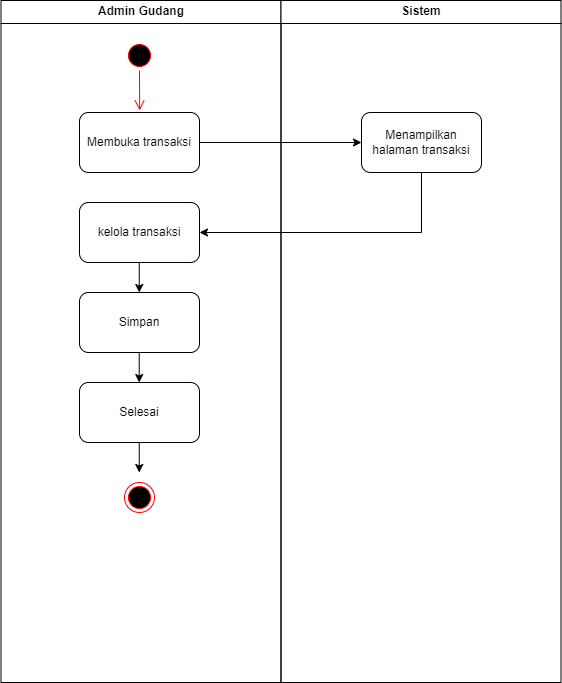

The diagram above was exported from draw.io. Its source (the exported page's mxGraphModel, read from the mxfile embedded in the PNG):
<mxGraphModel dx="744" dy="796" grid="1" gridSize="10" guides="1" tooltips="1" connect="1" arrows="1" fold="1" page="1" pageScale="1" pageWidth="1169" pageHeight="826" background="none" math="0" shadow="0">
  <root>
    <mxCell id="0" />
    <mxCell id="1" parent="0" />
    <mxCell id="2" value="Admin Gudang" style="swimlane;whiteSpace=wrap;startSize=23;" parent="1" vertex="1">
      <mxGeometry x="164.5" y="128" width="280" height="682" as="geometry" />
    </mxCell>
    <mxCell id="N3iVy3bFQUZzhTFWHVRU-43" value="Membuka transaksi" style="rounded=1;whiteSpace=wrap;html=1;" parent="2" vertex="1">
      <mxGeometry x="78.5" y="112" width="120" height="60" as="geometry" />
    </mxCell>
    <mxCell id="N3iVy3bFQUZzhTFWHVRU-47" value="" style="ellipse;shape=startState;fillColor=#000000;strokeColor=#ff0000;" parent="2" vertex="1">
      <mxGeometry x="123.5" y="40" width="30" height="30" as="geometry" />
    </mxCell>
    <mxCell id="N3iVy3bFQUZzhTFWHVRU-48" value="" style="edgeStyle=elbowEdgeStyle;elbow=horizontal;verticalAlign=bottom;endArrow=open;endSize=8;strokeColor=#FF0000;endFill=1;rounded=0" parent="2" source="N3iVy3bFQUZzhTFWHVRU-47" edge="1">
      <mxGeometry x="-64.5" y="-88" as="geometry">
        <mxPoint x="138.57142857142867" y="110" as="targetPoint" />
      </mxGeometry>
    </mxCell>
    <mxCell id="N3iVy3bFQUZzhTFWHVRU-53" value="kelola transaksi" style="rounded=1;whiteSpace=wrap;html=1;" parent="2" vertex="1">
      <mxGeometry x="78.5" y="202" width="120" height="60" as="geometry" />
    </mxCell>
    <mxCell id="N3iVy3bFQUZzhTFWHVRU-67" value="Selesai" style="rounded=1;whiteSpace=wrap;html=1;" parent="2" vertex="1">
      <mxGeometry x="78.5" y="382" width="120" height="60" as="geometry" />
    </mxCell>
    <mxCell id="N3iVy3bFQUZzhTFWHVRU-71" value="" style="endArrow=classic;html=1;rounded=0;exitX=0.5;exitY=1;exitDx=0;exitDy=0;entryX=0.5;entryY=0;entryDx=0;entryDy=0;" parent="2" edge="1">
      <mxGeometry width="50" height="50" relative="1" as="geometry">
        <mxPoint x="138.24" y="442" as="sourcePoint" />
        <mxPoint x="138.24" y="472" as="targetPoint" />
      </mxGeometry>
    </mxCell>
    <mxCell id="N3iVy3bFQUZzhTFWHVRU-73" value="" style="ellipse;html=1;shape=endState;fillColor=#000000;strokeColor=#ff0000;" parent="2" vertex="1">
      <mxGeometry x="123.5" y="482" width="30" height="30" as="geometry" />
    </mxCell>
    <mxCell id="N3iVy3bFQUZzhTFWHVRU-81" value="" style="endArrow=classic;html=1;rounded=0;exitX=0.5;exitY=1;exitDx=0;exitDy=0;entryX=0.5;entryY=0;entryDx=0;entryDy=0;" parent="2" edge="1">
      <mxGeometry width="50" height="50" relative="1" as="geometry">
        <mxPoint x="138.26" y="262" as="sourcePoint" />
        <mxPoint x="138.26" y="292" as="targetPoint" />
      </mxGeometry>
    </mxCell>
    <mxCell id="N3iVy3bFQUZzhTFWHVRU-82" value="Simpan" style="rounded=1;whiteSpace=wrap;html=1;" parent="2" vertex="1">
      <mxGeometry x="78.5" y="292" width="120" height="60" as="geometry" />
    </mxCell>
    <mxCell id="N3iVy3bFQUZzhTFWHVRU-83" value="" style="endArrow=classic;html=1;rounded=0;exitX=0.5;exitY=1;exitDx=0;exitDy=0;entryX=0.5;entryY=0;entryDx=0;entryDy=0;" parent="2" edge="1">
      <mxGeometry width="50" height="50" relative="1" as="geometry">
        <mxPoint x="138.21000000000004" y="352" as="sourcePoint" />
        <mxPoint x="138.21000000000004" y="382" as="targetPoint" />
      </mxGeometry>
    </mxCell>
    <mxCell id="3" value="Sistem" style="swimlane;whiteSpace=wrap" parent="1" vertex="1">
      <mxGeometry x="444.5" y="128" width="280" height="682" as="geometry" />
    </mxCell>
    <mxCell id="N3iVy3bFQUZzhTFWHVRU-44" value="Menampilkan halaman transaksi" style="rounded=1;whiteSpace=wrap;html=1;" parent="3" vertex="1">
      <mxGeometry x="80.5" y="112" width="120" height="60" as="geometry" />
    </mxCell>
    <mxCell id="N3iVy3bFQUZzhTFWHVRU-46" value="" style="endArrow=classic;html=1;rounded=0;exitX=1;exitY=0.5;exitDx=0;exitDy=0;entryX=0;entryY=0.5;entryDx=0;entryDy=0;" parent="1" source="N3iVy3bFQUZzhTFWHVRU-43" target="N3iVy3bFQUZzhTFWHVRU-44" edge="1">
      <mxGeometry width="50" height="50" relative="1" as="geometry">
        <mxPoint x="440" y="330" as="sourcePoint" />
        <mxPoint x="490" y="280" as="targetPoint" />
      </mxGeometry>
    </mxCell>
    <mxCell id="N3iVy3bFQUZzhTFWHVRU-79" value="" style="endArrow=classic;html=1;rounded=0;exitX=0.5;exitY=1;exitDx=0;exitDy=0;entryX=1;entryY=0.5;entryDx=0;entryDy=0;" parent="1" source="N3iVy3bFQUZzhTFWHVRU-44" target="N3iVy3bFQUZzhTFWHVRU-53" edge="1">
      <mxGeometry width="50" height="50" relative="1" as="geometry">
        <mxPoint x="410" y="470" as="sourcePoint" />
        <mxPoint x="370" y="360" as="targetPoint" />
        <Array as="points">
          <mxPoint x="585" y="360" />
        </Array>
      </mxGeometry>
    </mxCell>
  </root>
</mxGraphModel>